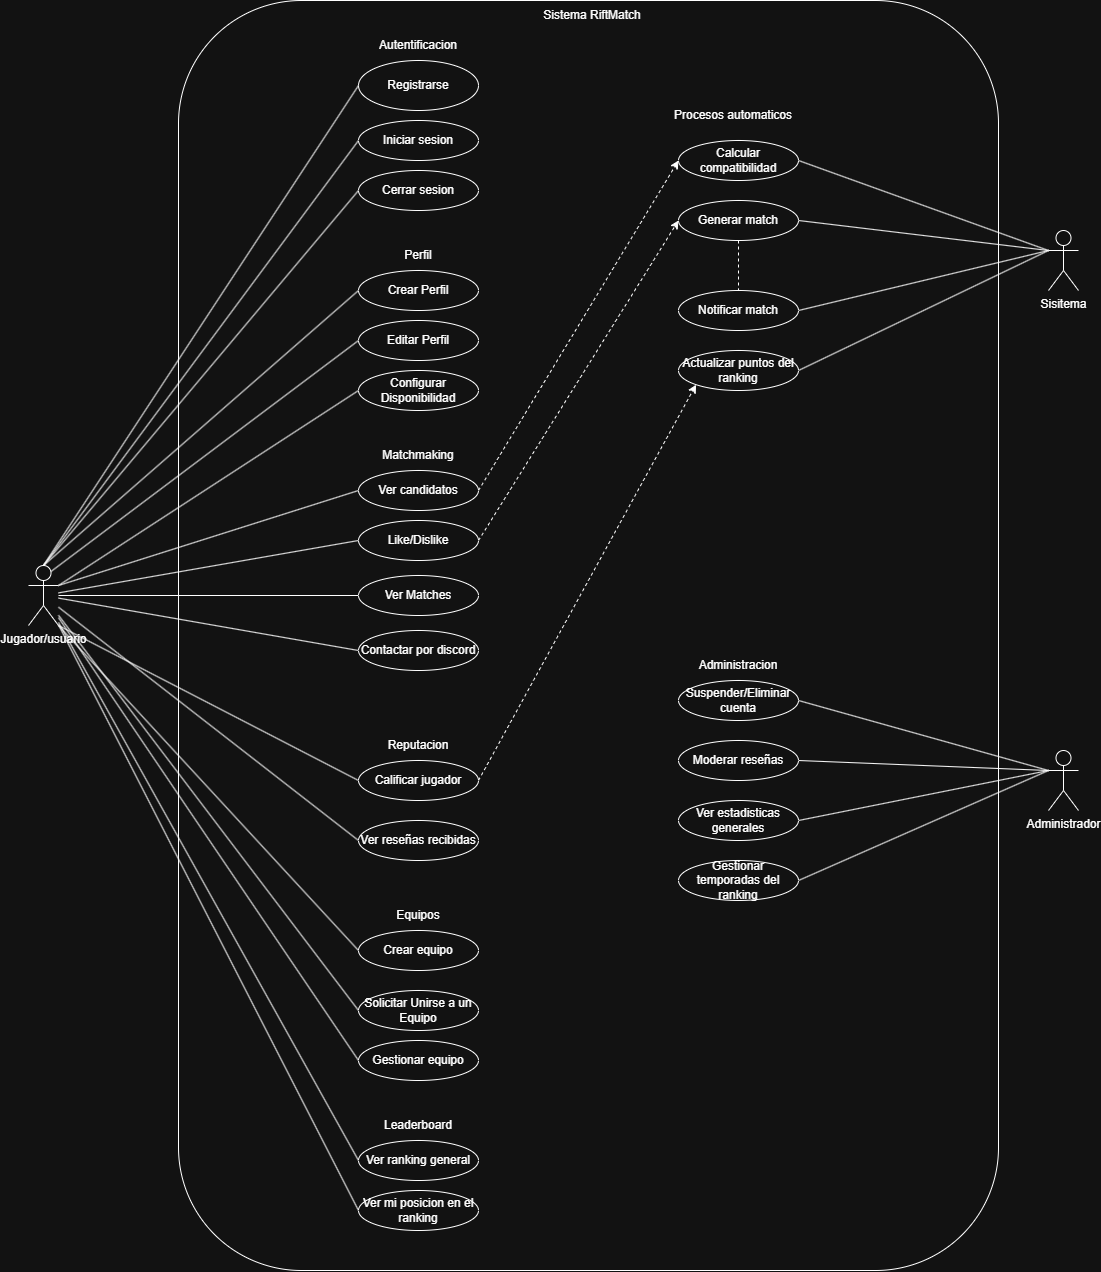

The diagram above was exported from draw.io. Its source (the exported page's mxGraphModel, read from the mxfile embedded in the PNG):
<mxGraphModel dx="3184" dy="2541" grid="1" gridSize="10" guides="1" tooltips="1" connect="1" arrows="1" fold="1" page="1" pageScale="1" pageWidth="827" pageHeight="1169" math="0" shadow="0">
  <root>
    <mxCell id="0" />
    <mxCell id="1" parent="0" />
    <mxCell id="G8nrzewH9sDfrazNgUWy-73" parent="1" style="rounded=1;whiteSpace=wrap;html=1;" value="" vertex="1">
      <mxGeometry height="1270" width="820" y="-30" as="geometry" />
    </mxCell>
    <mxCell id="G8nrzewH9sDfrazNgUWy-1" parent="1" style="shape=umlActor;verticalLabelPosition=bottom;verticalAlign=top;html=1;outlineConnect=0;" value="Jugador/usuario" vertex="1">
      <mxGeometry height="60" width="30" x="-150" y="535" as="geometry" />
    </mxCell>
    <mxCell id="G8nrzewH9sDfrazNgUWy-2" parent="1" style="ellipse;whiteSpace=wrap;html=1;" value="Registrarse" vertex="1">
      <mxGeometry height="50" width="120" x="180" y="30" as="geometry" />
    </mxCell>
    <mxCell id="G8nrzewH9sDfrazNgUWy-24" edge="1" parent="1" source="G8nrzewH9sDfrazNgUWy-3" style="rounded=0;orthogonalLoop=1;jettySize=auto;html=1;exitX=0;exitY=0.5;exitDx=0;exitDy=0;endArrow=none;endFill=0;entryX=0.5;entryY=0;entryDx=0;entryDy=0;entryPerimeter=0;" target="G8nrzewH9sDfrazNgUWy-1">
      <mxGeometry relative="1" as="geometry" />
    </mxCell>
    <mxCell id="G8nrzewH9sDfrazNgUWy-3" parent="1" style="ellipse;whiteSpace=wrap;html=1;" value="Iniciar sesion" vertex="1">
      <mxGeometry height="40" width="120" x="180" y="90" as="geometry" />
    </mxCell>
    <mxCell id="G8nrzewH9sDfrazNgUWy-4" parent="1" style="ellipse;whiteSpace=wrap;html=1;" value="Cerrar sesion" vertex="1">
      <mxGeometry height="40" width="120" x="180" y="140" as="geometry" />
    </mxCell>
    <mxCell id="G8nrzewH9sDfrazNgUWy-5" parent="1" style="ellipse;whiteSpace=wrap;html=1;" value="Crear Perfil" vertex="1">
      <mxGeometry height="40" width="120" x="180" y="240" as="geometry" />
    </mxCell>
    <mxCell id="G8nrzewH9sDfrazNgUWy-6" parent="1" style="ellipse;whiteSpace=wrap;html=1;" value="Editar Perfil" vertex="1">
      <mxGeometry height="40" width="120" x="180" y="290" as="geometry" />
    </mxCell>
    <mxCell id="G8nrzewH9sDfrazNgUWy-7" parent="1" style="ellipse;whiteSpace=wrap;html=1;" value="Configurar Disponibilidad" vertex="1">
      <mxGeometry height="40" width="120" x="180" y="340" as="geometry" />
    </mxCell>
    <mxCell id="G8nrzewH9sDfrazNgUWy-48" edge="1" parent="1" source="G8nrzewH9sDfrazNgUWy-8" style="rounded=0;orthogonalLoop=1;jettySize=auto;html=1;exitX=1;exitY=0.5;exitDx=0;exitDy=0;entryX=0;entryY=0.5;entryDx=0;entryDy=0;endArrow=classic;endFill=1;dashed=1;" target="G8nrzewH9sDfrazNgUWy-43">
      <mxGeometry relative="1" as="geometry" />
    </mxCell>
    <mxCell id="G8nrzewH9sDfrazNgUWy-8" parent="1" style="ellipse;whiteSpace=wrap;html=1;" value="Ver candidatos" vertex="1">
      <mxGeometry height="40" width="120" x="180" y="440" as="geometry" />
    </mxCell>
    <mxCell id="G8nrzewH9sDfrazNgUWy-51" edge="1" parent="1" source="G8nrzewH9sDfrazNgUWy-9" style="rounded=0;orthogonalLoop=1;jettySize=auto;html=1;exitX=1;exitY=0.5;exitDx=0;exitDy=0;entryX=0;entryY=0.5;entryDx=0;entryDy=0;dashed=1;" target="G8nrzewH9sDfrazNgUWy-45">
      <mxGeometry relative="1" as="geometry" />
    </mxCell>
    <mxCell id="G8nrzewH9sDfrazNgUWy-9" parent="1" style="ellipse;whiteSpace=wrap;html=1;" value="Like/Dislike" vertex="1">
      <mxGeometry height="40" width="120" x="180" y="490" as="geometry" />
    </mxCell>
    <mxCell id="G8nrzewH9sDfrazNgUWy-31" edge="1" parent="1" source="G8nrzewH9sDfrazNgUWy-10" style="rounded=0;orthogonalLoop=1;jettySize=auto;html=1;exitX=0;exitY=0.5;exitDx=0;exitDy=0;endArrow=none;endFill=0;" target="G8nrzewH9sDfrazNgUWy-1">
      <mxGeometry relative="1" as="geometry" />
    </mxCell>
    <mxCell id="G8nrzewH9sDfrazNgUWy-10" parent="1" style="ellipse;whiteSpace=wrap;html=1;" value="Ver Matches" vertex="1">
      <mxGeometry height="40" width="120" x="180" y="545" as="geometry" />
    </mxCell>
    <mxCell id="G8nrzewH9sDfrazNgUWy-32" edge="1" parent="1" source="G8nrzewH9sDfrazNgUWy-11" style="rounded=0;orthogonalLoop=1;jettySize=auto;html=1;exitX=0;exitY=0.5;exitDx=0;exitDy=0;endArrow=none;endFill=0;" target="G8nrzewH9sDfrazNgUWy-1">
      <mxGeometry relative="1" as="geometry" />
    </mxCell>
    <mxCell id="G8nrzewH9sDfrazNgUWy-11" parent="1" style="ellipse;whiteSpace=wrap;html=1;" value="Contactar por discord" vertex="1">
      <mxGeometry height="40" width="120" x="180" y="600" as="geometry" />
    </mxCell>
    <mxCell id="G8nrzewH9sDfrazNgUWy-52" edge="1" parent="1" source="G8nrzewH9sDfrazNgUWy-12" style="rounded=0;orthogonalLoop=1;jettySize=auto;html=1;exitX=1;exitY=0.5;exitDx=0;exitDy=0;entryX=0;entryY=1;entryDx=0;entryDy=0;dashed=1;" target="G8nrzewH9sDfrazNgUWy-47">
      <mxGeometry relative="1" as="geometry" />
    </mxCell>
    <mxCell id="G8nrzewH9sDfrazNgUWy-12" parent="1" style="ellipse;whiteSpace=wrap;html=1;" value="Calificar jugador" vertex="1">
      <mxGeometry height="40" width="120" x="180" y="730" as="geometry" />
    </mxCell>
    <mxCell id="G8nrzewH9sDfrazNgUWy-34" edge="1" parent="1" source="G8nrzewH9sDfrazNgUWy-13" style="rounded=0;orthogonalLoop=1;jettySize=auto;html=1;exitX=0;exitY=0.5;exitDx=0;exitDy=0;endArrow=none;endFill=0;" target="G8nrzewH9sDfrazNgUWy-1">
      <mxGeometry relative="1" as="geometry" />
    </mxCell>
    <mxCell id="G8nrzewH9sDfrazNgUWy-13" parent="1" style="ellipse;whiteSpace=wrap;html=1;" value="Ver reseñas recibidas" vertex="1">
      <mxGeometry height="40" width="120" x="180" y="790" as="geometry" />
    </mxCell>
    <mxCell id="G8nrzewH9sDfrazNgUWy-14" parent="1" style="ellipse;whiteSpace=wrap;html=1;" value="Crear equipo" vertex="1">
      <mxGeometry height="40" width="120" x="180" y="900" as="geometry" />
    </mxCell>
    <mxCell id="G8nrzewH9sDfrazNgUWy-36" edge="1" parent="1" source="G8nrzewH9sDfrazNgUWy-15" style="rounded=0;orthogonalLoop=1;jettySize=auto;html=1;exitX=0;exitY=0.5;exitDx=0;exitDy=0;endArrow=none;endFill=0;" target="G8nrzewH9sDfrazNgUWy-1">
      <mxGeometry relative="1" as="geometry" />
    </mxCell>
    <mxCell id="G8nrzewH9sDfrazNgUWy-15" parent="1" style="ellipse;whiteSpace=wrap;html=1;" value="Solicitar Unirse a un Equipo" vertex="1">
      <mxGeometry height="40" width="120" x="180" y="960" as="geometry" />
    </mxCell>
    <mxCell id="G8nrzewH9sDfrazNgUWy-37" edge="1" parent="1" source="G8nrzewH9sDfrazNgUWy-16" style="rounded=0;orthogonalLoop=1;jettySize=auto;html=1;exitX=0;exitY=0.5;exitDx=0;exitDy=0;endArrow=none;endFill=0;" target="G8nrzewH9sDfrazNgUWy-1">
      <mxGeometry relative="1" as="geometry" />
    </mxCell>
    <mxCell id="G8nrzewH9sDfrazNgUWy-16" parent="1" style="ellipse;whiteSpace=wrap;html=1;" value="Gestionar equipo" vertex="1">
      <mxGeometry height="40" width="120" x="180" y="1010" as="geometry" />
    </mxCell>
    <mxCell id="G8nrzewH9sDfrazNgUWy-17" parent="1" style="text;html=1;whiteSpace=wrap;strokeColor=none;fillColor=none;align=center;verticalAlign=middle;rounded=0;" value="Perfil" vertex="1">
      <mxGeometry height="30" width="60" x="210" y="210" as="geometry" />
    </mxCell>
    <mxCell id="G8nrzewH9sDfrazNgUWy-18" parent="1" style="text;html=1;whiteSpace=wrap;strokeColor=none;fillColor=none;align=center;verticalAlign=middle;rounded=0;" value="Matchmaking" vertex="1">
      <mxGeometry height="30" width="60" x="210" y="410" as="geometry" />
    </mxCell>
    <mxCell id="G8nrzewH9sDfrazNgUWy-19" parent="1" style="text;html=1;whiteSpace=wrap;strokeColor=none;fillColor=none;align=center;verticalAlign=middle;rounded=0;" value="Reputacion" vertex="1">
      <mxGeometry height="30" width="60" x="210" y="700" as="geometry" />
    </mxCell>
    <mxCell id="G8nrzewH9sDfrazNgUWy-20" parent="1" style="text;html=1;whiteSpace=wrap;strokeColor=none;fillColor=none;align=center;verticalAlign=middle;rounded=0;" value="Equipos" vertex="1">
      <mxGeometry height="30" width="60" x="210" y="870" as="geometry" />
    </mxCell>
    <mxCell id="G8nrzewH9sDfrazNgUWy-21" parent="1" style="text;html=1;whiteSpace=wrap;strokeColor=none;fillColor=none;align=center;verticalAlign=middle;rounded=0;" value="Autentificacion" vertex="1">
      <mxGeometry height="30" width="60" x="210" as="geometry" />
    </mxCell>
    <mxCell id="G8nrzewH9sDfrazNgUWy-23" edge="1" parent="1" source="G8nrzewH9sDfrazNgUWy-2" style="rounded=0;orthogonalLoop=1;jettySize=auto;html=1;exitX=0;exitY=0.5;exitDx=0;exitDy=0;entryX=0.5;entryY=0;entryDx=0;entryDy=0;entryPerimeter=0;endArrow=none;endFill=0;" target="G8nrzewH9sDfrazNgUWy-1">
      <mxGeometry relative="1" as="geometry" />
    </mxCell>
    <mxCell id="G8nrzewH9sDfrazNgUWy-25" edge="1" parent="1" source="G8nrzewH9sDfrazNgUWy-4" style="rounded=0;orthogonalLoop=1;jettySize=auto;html=1;exitX=0;exitY=0.5;exitDx=0;exitDy=0;entryX=0.5;entryY=0;entryDx=0;entryDy=0;entryPerimeter=0;endArrow=none;endFill=0;" target="G8nrzewH9sDfrazNgUWy-1">
      <mxGeometry relative="1" as="geometry" />
    </mxCell>
    <mxCell id="G8nrzewH9sDfrazNgUWy-26" edge="1" parent="1" source="G8nrzewH9sDfrazNgUWy-5" style="rounded=0;orthogonalLoop=1;jettySize=auto;html=1;exitX=0;exitY=0.5;exitDx=0;exitDy=0;entryX=0.5;entryY=0;entryDx=0;entryDy=0;entryPerimeter=0;endArrow=none;endFill=0;" target="G8nrzewH9sDfrazNgUWy-1">
      <mxGeometry relative="1" as="geometry" />
    </mxCell>
    <mxCell id="G8nrzewH9sDfrazNgUWy-27" edge="1" parent="1" source="G8nrzewH9sDfrazNgUWy-6" style="rounded=0;orthogonalLoop=1;jettySize=auto;html=1;exitX=0;exitY=0.5;exitDx=0;exitDy=0;entryX=0.75;entryY=0.1;entryDx=0;entryDy=0;entryPerimeter=0;endArrow=none;endFill=0;" target="G8nrzewH9sDfrazNgUWy-1">
      <mxGeometry relative="1" as="geometry" />
    </mxCell>
    <mxCell id="G8nrzewH9sDfrazNgUWy-28" edge="1" parent="1" source="G8nrzewH9sDfrazNgUWy-7" style="rounded=0;orthogonalLoop=1;jettySize=auto;html=1;exitX=0;exitY=0.5;exitDx=0;exitDy=0;entryX=1;entryY=0.3333333333333333;entryDx=0;entryDy=0;entryPerimeter=0;endArrow=none;endFill=0;" target="G8nrzewH9sDfrazNgUWy-1">
      <mxGeometry relative="1" as="geometry" />
    </mxCell>
    <mxCell id="G8nrzewH9sDfrazNgUWy-29" edge="1" parent="1" source="G8nrzewH9sDfrazNgUWy-8" style="rounded=0;orthogonalLoop=1;jettySize=auto;html=1;exitX=0;exitY=0.5;exitDx=0;exitDy=0;entryX=1;entryY=0.3333333333333333;entryDx=0;entryDy=0;entryPerimeter=0;endArrow=none;endFill=0;" target="G8nrzewH9sDfrazNgUWy-1">
      <mxGeometry relative="1" as="geometry" />
    </mxCell>
    <mxCell id="G8nrzewH9sDfrazNgUWy-30" edge="1" parent="1" source="G8nrzewH9sDfrazNgUWy-9" style="rounded=0;orthogonalLoop=1;jettySize=auto;html=1;exitX=0;exitY=0.5;exitDx=0;exitDy=0;endArrow=none;endFill=0;" target="G8nrzewH9sDfrazNgUWy-1">
      <mxGeometry relative="1" as="geometry" />
    </mxCell>
    <mxCell id="G8nrzewH9sDfrazNgUWy-33" edge="1" parent="1" source="G8nrzewH9sDfrazNgUWy-12" style="rounded=0;orthogonalLoop=1;jettySize=auto;html=1;exitX=0;exitY=0.5;exitDx=0;exitDy=0;entryX=1;entryY=1;entryDx=0;entryDy=0;entryPerimeter=0;endArrow=none;endFill=0;" target="G8nrzewH9sDfrazNgUWy-1">
      <mxGeometry relative="1" as="geometry" />
    </mxCell>
    <mxCell id="G8nrzewH9sDfrazNgUWy-35" edge="1" parent="1" source="G8nrzewH9sDfrazNgUWy-14" style="rounded=0;orthogonalLoop=1;jettySize=auto;html=1;exitX=0;exitY=0.5;exitDx=0;exitDy=0;entryX=1;entryY=1;entryDx=0;entryDy=0;entryPerimeter=0;endArrow=none;endFill=0;" target="G8nrzewH9sDfrazNgUWy-1">
      <mxGeometry relative="1" as="geometry" />
    </mxCell>
    <mxCell id="G8nrzewH9sDfrazNgUWy-41" edge="1" parent="1" source="G8nrzewH9sDfrazNgUWy-38" style="rounded=0;orthogonalLoop=1;jettySize=auto;html=1;exitX=0;exitY=0.5;exitDx=0;exitDy=0;endArrow=none;endFill=0;" target="G8nrzewH9sDfrazNgUWy-1">
      <mxGeometry relative="1" as="geometry" />
    </mxCell>
    <mxCell id="G8nrzewH9sDfrazNgUWy-38" parent="1" style="ellipse;whiteSpace=wrap;html=1;" value="Ver ranking general" vertex="1">
      <mxGeometry height="40" width="120" x="180" y="1110" as="geometry" />
    </mxCell>
    <mxCell id="G8nrzewH9sDfrazNgUWy-42" edge="1" parent="1" source="G8nrzewH9sDfrazNgUWy-39" style="rounded=0;orthogonalLoop=1;jettySize=auto;html=1;exitX=0;exitY=0.5;exitDx=0;exitDy=0;endArrow=none;endFill=0;" target="G8nrzewH9sDfrazNgUWy-1">
      <mxGeometry relative="1" as="geometry" />
    </mxCell>
    <mxCell id="G8nrzewH9sDfrazNgUWy-39" parent="1" style="ellipse;whiteSpace=wrap;html=1;" value="Ver mi posicion en el ranking" vertex="1">
      <mxGeometry height="40" width="120" x="180" y="1160" as="geometry" />
    </mxCell>
    <mxCell id="G8nrzewH9sDfrazNgUWy-40" parent="1" style="text;html=1;whiteSpace=wrap;strokeColor=none;fillColor=none;align=center;verticalAlign=middle;rounded=0;" value="Leaderboard" vertex="1">
      <mxGeometry height="30" width="60" x="210" y="1080" as="geometry" />
    </mxCell>
    <mxCell id="G8nrzewH9sDfrazNgUWy-43" parent="1" style="ellipse;whiteSpace=wrap;html=1;" value="Calcular compatibilidad" vertex="1">
      <mxGeometry height="40" width="120" x="500" y="110" as="geometry" />
    </mxCell>
    <mxCell id="G8nrzewH9sDfrazNgUWy-44" parent="1" style="text;html=1;whiteSpace=wrap;strokeColor=none;fillColor=none;align=center;verticalAlign=middle;rounded=0;" value="Procesos automaticos" vertex="1">
      <mxGeometry height="30" width="150" x="480" y="70" as="geometry" />
    </mxCell>
    <mxCell id="G8nrzewH9sDfrazNgUWy-50" edge="1" parent="1" source="G8nrzewH9sDfrazNgUWy-45" style="rounded=0;orthogonalLoop=1;jettySize=auto;html=1;exitX=0.5;exitY=1;exitDx=0;exitDy=0;entryX=0.5;entryY=0;entryDx=0;entryDy=0;endArrow=none;endFill=0;dashed=1;" target="G8nrzewH9sDfrazNgUWy-46">
      <mxGeometry relative="1" as="geometry" />
    </mxCell>
    <mxCell id="G8nrzewH9sDfrazNgUWy-45" parent="1" style="ellipse;whiteSpace=wrap;html=1;" value="Generar match" vertex="1">
      <mxGeometry height="40" width="120" x="500" y="170" as="geometry" />
    </mxCell>
    <mxCell id="G8nrzewH9sDfrazNgUWy-71" edge="1" parent="1" source="G8nrzewH9sDfrazNgUWy-46" style="rounded=0;orthogonalLoop=1;jettySize=auto;html=1;exitX=1;exitY=0.5;exitDx=0;exitDy=0;endArrow=none;endFill=0;">
      <mxGeometry relative="1" as="geometry">
        <mxPoint x="870" y="220" as="targetPoint" />
      </mxGeometry>
    </mxCell>
    <mxCell id="G8nrzewH9sDfrazNgUWy-46" parent="1" style="ellipse;whiteSpace=wrap;html=1;" value="Notificar match" vertex="1">
      <mxGeometry height="40" width="120" x="500" y="260" as="geometry" />
    </mxCell>
    <mxCell id="G8nrzewH9sDfrazNgUWy-72" edge="1" parent="1" source="G8nrzewH9sDfrazNgUWy-47" style="rounded=0;orthogonalLoop=1;jettySize=auto;html=1;exitX=1;exitY=0.5;exitDx=0;exitDy=0;endArrow=none;endFill=0;">
      <mxGeometry relative="1" as="geometry">
        <mxPoint x="870" y="220" as="targetPoint" />
      </mxGeometry>
    </mxCell>
    <mxCell id="G8nrzewH9sDfrazNgUWy-47" parent="1" style="ellipse;whiteSpace=wrap;html=1;" value="Actualizar puntos del ranking" vertex="1">
      <mxGeometry height="40" width="120" x="500" y="320" as="geometry" />
    </mxCell>
    <mxCell id="G8nrzewH9sDfrazNgUWy-53" parent="1" style="ellipse;whiteSpace=wrap;html=1;" value="Suspender/Eliminar cuenta" vertex="1">
      <mxGeometry height="40" width="120" x="500" y="650" as="geometry" />
    </mxCell>
    <mxCell id="G8nrzewH9sDfrazNgUWy-66" edge="1" parent="1" source="G8nrzewH9sDfrazNgUWy-54" style="rounded=0;orthogonalLoop=1;jettySize=auto;html=1;exitX=1;exitY=0.5;exitDx=0;exitDy=0;endArrow=none;endFill=0;">
      <mxGeometry relative="1" as="geometry">
        <mxPoint x="870" y="740" as="targetPoint" />
      </mxGeometry>
    </mxCell>
    <mxCell id="G8nrzewH9sDfrazNgUWy-54" parent="1" style="ellipse;whiteSpace=wrap;html=1;" value="Moderar reseñas" vertex="1">
      <mxGeometry height="40" width="120" x="500" y="710" as="geometry" />
    </mxCell>
    <mxCell id="G8nrzewH9sDfrazNgUWy-67" edge="1" parent="1" source="G8nrzewH9sDfrazNgUWy-55" style="rounded=0;orthogonalLoop=1;jettySize=auto;html=1;exitX=1;exitY=0.5;exitDx=0;exitDy=0;endArrow=none;endFill=0;">
      <mxGeometry relative="1" as="geometry">
        <mxPoint x="870" y="740" as="targetPoint" />
      </mxGeometry>
    </mxCell>
    <mxCell id="G8nrzewH9sDfrazNgUWy-55" parent="1" style="ellipse;whiteSpace=wrap;html=1;" value="Ver estadisticas generales" vertex="1">
      <mxGeometry height="40" width="120" x="500" y="770" as="geometry" />
    </mxCell>
    <mxCell id="G8nrzewH9sDfrazNgUWy-68" edge="1" parent="1" source="G8nrzewH9sDfrazNgUWy-56" style="rounded=0;orthogonalLoop=1;jettySize=auto;html=1;exitX=1;exitY=0.5;exitDx=0;exitDy=0;endArrow=none;endFill=0;">
      <mxGeometry relative="1" as="geometry">
        <mxPoint x="870" y="740" as="targetPoint" />
      </mxGeometry>
    </mxCell>
    <mxCell id="G8nrzewH9sDfrazNgUWy-56" parent="1" style="ellipse;whiteSpace=wrap;html=1;" value="Gestionar temporadas del ranking" vertex="1">
      <mxGeometry height="40" width="120" x="500" y="830" as="geometry" />
    </mxCell>
    <mxCell id="G8nrzewH9sDfrazNgUWy-57" parent="1" style="text;html=1;whiteSpace=wrap;strokeColor=none;fillColor=none;align=center;verticalAlign=middle;rounded=0;" value="Administracion" vertex="1">
      <mxGeometry height="30" width="60" x="530" y="620" as="geometry" />
    </mxCell>
    <mxCell id="G8nrzewH9sDfrazNgUWy-58" parent="1" style="shape=umlActor;verticalLabelPosition=bottom;verticalAlign=top;html=1;outlineConnect=0;" value="Sisitema" vertex="1">
      <mxGeometry height="60" width="30" x="870" y="200" as="geometry" />
    </mxCell>
    <mxCell id="G8nrzewH9sDfrazNgUWy-60" parent="1" style="shape=umlActor;verticalLabelPosition=bottom;verticalAlign=top;html=1;outlineConnect=0;" value="Administrador" vertex="1">
      <mxGeometry height="60" width="30" x="870" y="720" as="geometry" />
    </mxCell>
    <mxCell id="G8nrzewH9sDfrazNgUWy-65" edge="1" parent="1" source="G8nrzewH9sDfrazNgUWy-53" style="rounded=0;orthogonalLoop=1;jettySize=auto;html=1;exitX=1;exitY=0.5;exitDx=0;exitDy=0;entryX=0;entryY=0.3333333333333333;entryDx=0;entryDy=0;entryPerimeter=0;endArrow=none;endFill=0;" target="G8nrzewH9sDfrazNgUWy-60">
      <mxGeometry relative="1" as="geometry" />
    </mxCell>
    <mxCell id="G8nrzewH9sDfrazNgUWy-69" edge="1" parent="1" source="G8nrzewH9sDfrazNgUWy-43" style="rounded=0;orthogonalLoop=1;jettySize=auto;html=1;exitX=1;exitY=0.5;exitDx=0;exitDy=0;entryX=0;entryY=0.3333333333333333;entryDx=0;entryDy=0;entryPerimeter=0;endArrow=none;endFill=0;" target="G8nrzewH9sDfrazNgUWy-58">
      <mxGeometry relative="1" as="geometry" />
    </mxCell>
    <mxCell id="G8nrzewH9sDfrazNgUWy-70" edge="1" parent="1" source="G8nrzewH9sDfrazNgUWy-45" style="rounded=0;orthogonalLoop=1;jettySize=auto;html=1;exitX=1;exitY=0.5;exitDx=0;exitDy=0;entryX=0;entryY=0.3333333333333333;entryDx=0;entryDy=0;entryPerimeter=0;endArrow=none;endFill=0;" target="G8nrzewH9sDfrazNgUWy-58">
      <mxGeometry relative="1" as="geometry" />
    </mxCell>
    <mxCell id="G8nrzewH9sDfrazNgUWy-74" parent="1" style="text;html=1;whiteSpace=wrap;strokeColor=none;fillColor=none;align=center;verticalAlign=middle;rounded=0;" value="Sistema RiftMatch" vertex="1">
      <mxGeometry height="30" width="120" x="354" y="-30" as="geometry" />
    </mxCell>
  </root>
</mxGraphModel>